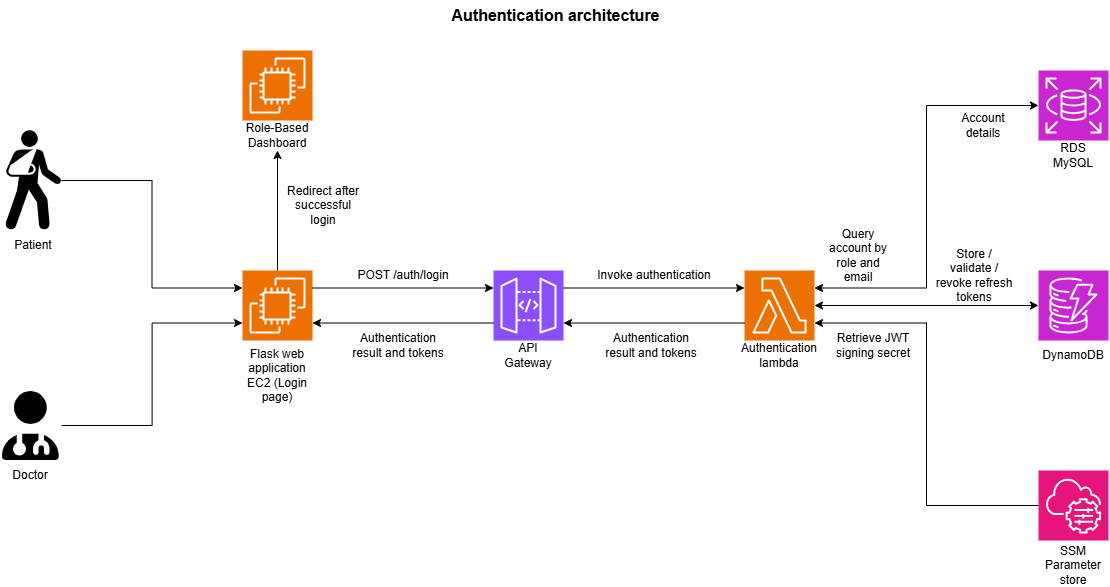

The diagram above was exported from draw.io. Its source (the exported page's mxGraphModel, read from the mxfile embedded in the PNG):
<mxGraphModel dx="1030" dy="561" grid="1" gridSize="10" guides="1" tooltips="1" connect="1" arrows="1" fold="1" page="1" pageScale="1" pageWidth="980" pageHeight="690" math="0" shadow="0">
  <root>
    <mxCell id="0" />
    <mxCell id="1" parent="0" />
    <mxCell id="u0O0msKOyUQ2CPF6Mggq-1" parent="1" style="text;html=1;whiteSpace=wrap;strokeColor=none;fillColor=none;align=center;verticalAlign=middle;rounded=0;fontFamily=Helvetica;fontSize=16;fontStyle=0" value="&lt;font&gt;&lt;b&gt;&lt;span&gt;Authentication architecture&lt;/span&gt;&lt;/b&gt;&lt;/font&gt;" vertex="1">
      <mxGeometry height="30" width="215" x="525" y="30" as="geometry" />
    </mxCell>
    <mxCell id="u0O0msKOyUQ2CPF6Mggq-2" parent="1" style="shape=mxgraph.signs.healthcare.out_patient;html=1;pointerEvents=1;fillColor=#000000;strokeColor=none;verticalLabelPosition=bottom;verticalAlign=top;align=center;" value="" vertex="1">
      <mxGeometry height="100" width="56" x="82" y="160" as="geometry" />
    </mxCell>
    <mxCell id="u0O0msKOyUQ2CPF6Mggq-3" parent="1" style="shape=image;html=1;verticalAlign=top;verticalLabelPosition=bottom;labelBackgroundColor=#ffffff;imageAspect=0;aspect=fixed;image=https://icons.diagrams.net/assets/font-awesome/1/User_Doctor.svg" value="" vertex="1">
      <mxGeometry height="70" width="61.25" x="76.74999999999999" y="420" as="geometry" />
    </mxCell>
    <mxCell id="u0O0msKOyUQ2CPF6Mggq-4" parent="1" style="text;html=1;whiteSpace=wrap;strokeColor=none;fillColor=none;align=center;verticalAlign=middle;rounded=0;" value="Patient" vertex="1">
      <mxGeometry height="30" width="60" x="80" y="260" as="geometry" />
    </mxCell>
    <mxCell id="u0O0msKOyUQ2CPF6Mggq-5" parent="1" style="text;html=1;whiteSpace=wrap;strokeColor=none;fillColor=none;align=center;verticalAlign=middle;rounded=0;" value="Doctor" vertex="1">
      <mxGeometry height="30" width="60" x="77.38000000000001" y="490" as="geometry" />
    </mxCell>
    <mxCell id="u0O0msKOyUQ2CPF6Mggq-39" edge="1" parent="1" source="u0O0msKOyUQ2CPF6Mggq-6" style="edgeStyle=orthogonalEdgeStyle;rounded=0;orthogonalLoop=1;jettySize=auto;html=1;exitX=0.5;exitY=0;exitDx=0;exitDy=0;exitPerimeter=0;entryX=0.5;entryY=1;entryDx=0;entryDy=0;defaultLabelBackgroundColor=page;" target="u0O0msKOyUQ2CPF6Mggq-38">
      <mxGeometry relative="1" as="geometry" />
    </mxCell>
    <mxCell id="u0O0msKOyUQ2CPF6Mggq-6" parent="1" style="sketch=0;points=[[0,0,0],[0.25,0,0],[0.5,0,0],[0.75,0,0],[1,0,0],[0,1,0],[0.25,1,0],[0.5,1,0],[0.75,1,0],[1,1,0],[0,0.25,0],[0,0.5,0],[0,0.75,0],[1,0.25,0],[1,0.5,0],[1,0.75,0]];outlineConnect=0;fontColor=#232F3E;fillColor=#ED7100;strokeColor=#ffffff;dashed=0;verticalLabelPosition=bottom;verticalAlign=top;align=center;html=1;fontSize=12;fontStyle=0;aspect=fixed;shape=mxgraph.aws4.resourceIcon;resIcon=mxgraph.aws4.ec2;labelPerimeter=1;" value="" vertex="1">
      <mxGeometry height="70" width="70" x="319" y="300" as="geometry" />
    </mxCell>
    <mxCell id="u0O0msKOyUQ2CPF6Mggq-7" parent="1" style="sketch=0;points=[[0,0,0],[0.25,0,0],[0.5,0,0],[0.75,0,0],[1,0,0],[0,1,0],[0.25,1,0],[0.5,1,0],[0.75,1,0],[1,1,0],[0,0.25,0],[0,0.5,0],[0,0.75,0],[1,0.25,0],[1,0.5,0],[1,0.75,0]];outlineConnect=0;fontColor=#232F3E;fillColor=#8C4FFF;strokeColor=#ffffff;dashed=0;verticalLabelPosition=bottom;verticalAlign=top;align=center;html=1;fontSize=12;fontStyle=0;aspect=fixed;shape=mxgraph.aws4.resourceIcon;resIcon=mxgraph.aws4.api_gateway;labelPerimeter=1;" value="" vertex="1">
      <mxGeometry height="70" width="70" x="570" y="300" as="geometry" />
    </mxCell>
    <mxCell id="u0O0msKOyUQ2CPF6Mggq-8" parent="1" style="sketch=0;points=[[0,0,0],[0.25,0,0],[0.5,0,0],[0.75,0,0],[1,0,0],[0,1,0],[0.25,1,0],[0.5,1,0],[0.75,1,0],[1,1,0],[0,0.25,0],[0,0.5,0],[0,0.75,0],[1,0.25,0],[1,0.5,0],[1,0.75,0]];outlineConnect=0;fontColor=#232F3E;fillColor=#ED7100;strokeColor=#ffffff;dashed=0;verticalLabelPosition=bottom;verticalAlign=top;align=center;html=1;fontSize=12;fontStyle=0;aspect=fixed;shape=mxgraph.aws4.resourceIcon;resIcon=mxgraph.aws4.lambda;labelPerimeter=1;" value="" vertex="1">
      <mxGeometry height="70" width="70" x="821" y="300" as="geometry" />
    </mxCell>
    <mxCell id="u0O0msKOyUQ2CPF6Mggq-9" parent="1" style="sketch=0;points=[[0,0,0],[0.25,0,0],[0.5,0,0],[0.75,0,0],[1,0,0],[0,1,0],[0.25,1,0],[0.5,1,0],[0.75,1,0],[1,1,0],[0,0.25,0],[0,0.5,0],[0,0.75,0],[1,0.25,0],[1,0.5,0],[1,0.75,0]];outlineConnect=0;fontColor=#232F3E;fillColor=#C925D1;strokeColor=#ffffff;dashed=0;verticalLabelPosition=bottom;verticalAlign=top;align=center;html=1;fontSize=12;fontStyle=0;aspect=fixed;shape=mxgraph.aws4.resourceIcon;resIcon=mxgraph.aws4.rds;labelPerimeter=1;" value="" vertex="1">
      <mxGeometry height="70" width="70" x="1115" y="100" as="geometry" />
    </mxCell>
    <mxCell id="u0O0msKOyUQ2CPF6Mggq-10" parent="1" style="sketch=0;points=[[0,0,0],[0.25,0,0],[0.5,0,0],[0.75,0,0],[1,0,0],[0,1,0],[0.25,1,0],[0.5,1,0],[0.75,1,0],[1,1,0],[0,0.25,0],[0,0.5,0],[0,0.75,0],[1,0.25,0],[1,0.5,0],[1,0.75,0]];outlineConnect=0;fontColor=#232F3E;fillColor=#C925D1;strokeColor=#ffffff;dashed=0;verticalLabelPosition=bottom;verticalAlign=top;align=center;html=1;fontSize=12;fontStyle=0;aspect=fixed;shape=mxgraph.aws4.resourceIcon;resIcon=mxgraph.aws4.dynamodb;labelPerimeter=1;" value="" vertex="1">
      <mxGeometry height="70" width="70" x="1115" y="300" as="geometry" />
    </mxCell>
    <mxCell id="u0O0msKOyUQ2CPF6Mggq-11" parent="1" style="sketch=0;points=[[0,0,0],[0.25,0,0],[0.5,0,0],[0.75,0,0],[1,0,0],[0,1,0],[0.25,1,0],[0.5,1,0],[0.75,1,0],[1,1,0],[0,0.25,0],[0,0.5,0],[0,0.75,0],[1,0.25,0],[1,0.5,0],[1,0.75,0]];points=[[0,0,0],[0.25,0,0],[0.5,0,0],[0.75,0,0],[1,0,0],[0,1,0],[0.25,1,0],[0.5,1,0],[0.75,1,0],[1,1,0],[0,0.25,0],[0,0.5,0],[0,0.75,0],[1,0.25,0],[1,0.5,0],[1,0.75,0]];outlineConnect=0;fontColor=#232F3E;fillColor=#E7157B;strokeColor=#ffffff;dashed=0;verticalLabelPosition=bottom;verticalAlign=top;align=center;html=1;fontSize=12;fontStyle=0;aspect=fixed;shape=mxgraph.aws4.resourceIcon;resIcon=mxgraph.aws4.systems_manager;labelPerimeter=1;" value="" vertex="1">
      <mxGeometry height="70" width="70" x="1115" y="500" as="geometry" />
    </mxCell>
    <mxCell id="u0O0msKOyUQ2CPF6Mggq-12" edge="1" parent="1" source="u0O0msKOyUQ2CPF6Mggq-2" style="edgeStyle=orthogonalEdgeStyle;rounded=0;orthogonalLoop=1;jettySize=auto;html=1;exitX=0.998;exitY=0.5;exitDx=0;exitDy=0;exitPerimeter=0;entryX=0;entryY=0.25;entryDx=0;entryDy=0;entryPerimeter=0;defaultLabelBackgroundColor=page;" target="u0O0msKOyUQ2CPF6Mggq-6">
      <mxGeometry relative="1" x="0.0598" as="geometry" />
    </mxCell>
    <mxCell id="u0O0msKOyUQ2CPF6Mggq-13" edge="1" parent="1" source="u0O0msKOyUQ2CPF6Mggq-3" style="edgeStyle=orthogonalEdgeStyle;rounded=0;orthogonalLoop=1;jettySize=auto;html=1;exitX=1;exitY=0.5;exitDx=0;exitDy=0;entryX=0;entryY=0.75;entryDx=0;entryDy=0;entryPerimeter=0;defaultLabelBackgroundColor=page;" target="u0O0msKOyUQ2CPF6Mggq-6">
      <mxGeometry relative="1" x="0.0653" as="geometry" />
    </mxCell>
    <mxCell id="u0O0msKOyUQ2CPF6Mggq-14" edge="1" parent="1" source="u0O0msKOyUQ2CPF6Mggq-6" style="edgeStyle=orthogonalEdgeStyle;rounded=0;orthogonalLoop=1;jettySize=auto;html=1;exitX=1;exitY=0.25;exitDx=0;exitDy=0;exitPerimeter=0;entryX=0;entryY=0.25;entryDx=0;entryDy=0;entryPerimeter=0;defaultLabelBackgroundColor=page;" target="u0O0msKOyUQ2CPF6Mggq-7">
      <mxGeometry relative="1" as="geometry" />
    </mxCell>
    <mxCell id="u0O0msKOyUQ2CPF6Mggq-15" edge="1" parent="1" source="u0O0msKOyUQ2CPF6Mggq-7" style="edgeStyle=orthogonalEdgeStyle;rounded=0;orthogonalLoop=1;jettySize=auto;html=1;exitX=0;exitY=0.75;exitDx=0;exitDy=0;exitPerimeter=0;entryX=1;entryY=0.75;entryDx=0;entryDy=0;entryPerimeter=0;defaultLabelBackgroundColor=page;" target="u0O0msKOyUQ2CPF6Mggq-6">
      <mxGeometry relative="1" as="geometry" />
    </mxCell>
    <mxCell id="u0O0msKOyUQ2CPF6Mggq-16" edge="1" parent="1" source="u0O0msKOyUQ2CPF6Mggq-7" style="edgeStyle=orthogonalEdgeStyle;rounded=0;orthogonalLoop=1;jettySize=auto;html=1;exitX=1;exitY=0.25;exitDx=0;exitDy=0;exitPerimeter=0;entryX=0;entryY=0.25;entryDx=0;entryDy=0;entryPerimeter=0;defaultLabelBackgroundColor=page;" target="u0O0msKOyUQ2CPF6Mggq-8">
      <mxGeometry relative="1" as="geometry" />
    </mxCell>
    <mxCell id="u0O0msKOyUQ2CPF6Mggq-17" edge="1" parent="1" source="u0O0msKOyUQ2CPF6Mggq-8" style="edgeStyle=orthogonalEdgeStyle;rounded=0;orthogonalLoop=1;jettySize=auto;html=1;exitX=0;exitY=0.75;exitDx=0;exitDy=0;exitPerimeter=0;entryX=1;entryY=0.75;entryDx=0;entryDy=0;entryPerimeter=0;defaultLabelBackgroundColor=page;" target="u0O0msKOyUQ2CPF6Mggq-7">
      <mxGeometry relative="1" as="geometry" />
    </mxCell>
    <mxCell id="u0O0msKOyUQ2CPF6Mggq-18" edge="1" parent="1" source="u0O0msKOyUQ2CPF6Mggq-8" style="edgeStyle=orthogonalEdgeStyle;rounded=0;orthogonalLoop=1;jettySize=auto;html=1;exitX=1;exitY=0.25;exitDx=0;exitDy=0;exitPerimeter=0;entryX=0;entryY=0.5;entryDx=0;entryDy=0;entryPerimeter=0;defaultLabelBackgroundColor=page;startArrow=classic;startFill=1;" target="u0O0msKOyUQ2CPF6Mggq-9">
      <mxGeometry relative="1" as="geometry" />
    </mxCell>
    <mxCell id="u0O0msKOyUQ2CPF6Mggq-19" edge="1" parent="1" source="u0O0msKOyUQ2CPF6Mggq-8" style="edgeStyle=orthogonalEdgeStyle;rounded=0;orthogonalLoop=1;jettySize=auto;html=1;exitX=1;exitY=0.5;exitDx=0;exitDy=0;exitPerimeter=0;entryX=0;entryY=0.5;entryDx=0;entryDy=0;entryPerimeter=0;defaultLabelBackgroundColor=page;startArrow=classic;startFill=1;" target="u0O0msKOyUQ2CPF6Mggq-10">
      <mxGeometry relative="1" as="geometry" />
    </mxCell>
    <mxCell id="u0O0msKOyUQ2CPF6Mggq-20" edge="1" parent="1" source="u0O0msKOyUQ2CPF6Mggq-8" style="edgeStyle=orthogonalEdgeStyle;rounded=0;orthogonalLoop=1;jettySize=auto;html=1;exitX=1;exitY=0.75;exitDx=0;exitDy=0;exitPerimeter=0;entryX=0;entryY=0.5;entryDx=0;entryDy=0;entryPerimeter=0;defaultLabelBackgroundColor=page;startArrow=classic;startFill=1;endArrow=none;endFill=0;" target="u0O0msKOyUQ2CPF6Mggq-11">
      <mxGeometry relative="1" as="geometry" />
    </mxCell>
    <mxCell id="u0O0msKOyUQ2CPF6Mggq-21" parent="1" style="text;html=1;whiteSpace=wrap;strokeColor=none;fillColor=none;align=center;verticalAlign=middle;rounded=0;" value="Flask web application EC2 (Login page)" vertex="1">
      <mxGeometry height="30" width="79.5" x="314.25" y="390" as="geometry" />
    </mxCell>
    <mxCell id="u0O0msKOyUQ2CPF6Mggq-22" parent="1" style="text;html=1;whiteSpace=wrap;strokeColor=none;fillColor=none;align=center;verticalAlign=middle;rounded=0;" value="API Gateway" vertex="1">
      <mxGeometry height="30" width="60" x="575" y="370" as="geometry" />
    </mxCell>
    <mxCell id="u0O0msKOyUQ2CPF6Mggq-23" parent="1" style="text;html=1;whiteSpace=wrap;strokeColor=none;fillColor=none;align=center;verticalAlign=middle;rounded=0;" value="Authentication lambda" vertex="1">
      <mxGeometry height="30" width="60" x="826" y="370" as="geometry" />
    </mxCell>
    <mxCell id="u0O0msKOyUQ2CPF6Mggq-24" parent="1" style="text;html=1;whiteSpace=wrap;strokeColor=none;fillColor=none;align=center;verticalAlign=middle;rounded=0;" value="RDS MySQL" vertex="1">
      <mxGeometry height="30" width="60" x="1120" y="170" as="geometry" />
    </mxCell>
    <mxCell id="u0O0msKOyUQ2CPF6Mggq-25" parent="1" style="text;html=1;whiteSpace=wrap;strokeColor=none;fillColor=none;align=center;verticalAlign=middle;rounded=0;" value="DynamoDB" vertex="1">
      <mxGeometry height="30" width="60" x="1120" y="370" as="geometry" />
    </mxCell>
    <mxCell id="u0O0msKOyUQ2CPF6Mggq-27" parent="1" style="text;html=1;whiteSpace=wrap;strokeColor=none;fillColor=none;align=center;verticalAlign=middle;rounded=0;" value="SSM Parameter store" vertex="1">
      <mxGeometry height="30" width="60" x="1120" y="580" as="geometry" />
    </mxCell>
    <mxCell id="u0O0msKOyUQ2CPF6Mggq-28" parent="1" style="text;html=1;whiteSpace=wrap;strokeColor=none;fillColor=none;align=center;verticalAlign=middle;rounded=0;" value="POST /auth/login" vertex="1">
      <mxGeometry height="30" width="110" x="425" y="290" as="geometry" />
    </mxCell>
    <mxCell id="u0O0msKOyUQ2CPF6Mggq-29" parent="1" style="text;html=1;whiteSpace=wrap;strokeColor=none;fillColor=none;align=center;verticalAlign=middle;rounded=0;" value="Invoke authentication" vertex="1">
      <mxGeometry height="30" width="130" x="666" y="290" as="geometry" />
    </mxCell>
    <mxCell id="u0O0msKOyUQ2CPF6Mggq-30" parent="1" style="text;html=1;whiteSpace=wrap;strokeColor=none;fillColor=none;align=center;verticalAlign=middle;rounded=0;" value="Query account by role and email" vertex="1">
      <mxGeometry height="30" width="70" x="900" y="270" as="geometry" />
    </mxCell>
    <mxCell id="u0O0msKOyUQ2CPF6Mggq-31" parent="1" style="text;html=1;whiteSpace=wrap;strokeColor=none;fillColor=none;align=center;verticalAlign=middle;rounded=0;" value="Account details" vertex="1">
      <mxGeometry height="30" width="60" x="1030" y="140" as="geometry" />
    </mxCell>
    <mxCell id="u0O0msKOyUQ2CPF6Mggq-32" parent="1" style="text;html=1;whiteSpace=wrap;strokeColor=none;fillColor=none;align=center;verticalAlign=middle;rounded=0;" value="Store / validate / revoke refresh tokens" vertex="1">
      <mxGeometry height="30" width="79.5" x="1010.5" y="290" as="geometry" />
    </mxCell>
    <mxCell id="u0O0msKOyUQ2CPF6Mggq-34" parent="1" style="text;html=1;whiteSpace=wrap;strokeColor=none;fillColor=none;align=center;verticalAlign=middle;rounded=0;" value="Retrieve JWT signing secret" vertex="1">
      <mxGeometry height="30" width="79.5" x="910" y="360" as="geometry" />
    </mxCell>
    <mxCell id="u0O0msKOyUQ2CPF6Mggq-35" parent="1" style="text;html=1;whiteSpace=wrap;strokeColor=none;fillColor=none;align=center;verticalAlign=middle;rounded=0;" value="Authentication result and tokens" vertex="1">
      <mxGeometry height="30" width="110" x="673" y="360" as="geometry" />
    </mxCell>
    <mxCell id="u0O0msKOyUQ2CPF6Mggq-36" parent="1" style="text;html=1;whiteSpace=wrap;strokeColor=none;fillColor=none;align=center;verticalAlign=middle;rounded=0;" value="Authentication result and tokens" vertex="1">
      <mxGeometry height="30" width="100" x="425" y="360" as="geometry" />
    </mxCell>
    <mxCell id="u0O0msKOyUQ2CPF6Mggq-37" parent="1" style="sketch=0;points=[[0,0,0],[0.25,0,0],[0.5,0,0],[0.75,0,0],[1,0,0],[0,1,0],[0.25,1,0],[0.5,1,0],[0.75,1,0],[1,1,0],[0,0.25,0],[0,0.5,0],[0,0.75,0],[1,0.25,0],[1,0.5,0],[1,0.75,0]];outlineConnect=0;fontColor=#232F3E;fillColor=#ED7100;strokeColor=#ffffff;dashed=0;verticalLabelPosition=bottom;verticalAlign=top;align=center;html=1;fontSize=12;fontStyle=0;aspect=fixed;shape=mxgraph.aws4.resourceIcon;resIcon=mxgraph.aws4.ec2;labelPerimeter=1;" value="" vertex="1">
      <mxGeometry height="70" width="70" x="319" y="80" as="geometry" />
    </mxCell>
    <mxCell id="u0O0msKOyUQ2CPF6Mggq-38" parent="1" style="text;html=1;whiteSpace=wrap;strokeColor=none;fillColor=none;align=center;verticalAlign=middle;rounded=0;" value="Role-Based Dashboard" vertex="1">
      <mxGeometry height="30" width="70" x="319" y="150" as="geometry" />
    </mxCell>
    <mxCell id="u0O0msKOyUQ2CPF6Mggq-40" parent="1" style="text;html=1;whiteSpace=wrap;strokeColor=none;fillColor=none;align=center;verticalAlign=middle;rounded=0;" value="Redirect after successful login" vertex="1">
      <mxGeometry height="30" width="79.5" x="360" y="220" as="geometry" />
    </mxCell>
  </root>
</mxGraphModel>